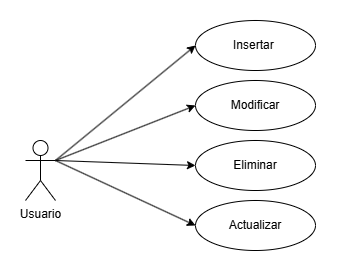

The diagram above was exported from draw.io. Its source (the exported page's mxGraphModel, read from the mxfile embedded in the PNG):
<mxGraphModel dx="750" dy="373" grid="1" gridSize="10" guides="1" tooltips="1" connect="1" arrows="1" fold="1" page="1" pageScale="1" pageWidth="2336" pageHeight="1654" math="0" shadow="0">
  <root>
    <mxCell id="0" />
    <mxCell id="1" parent="0" />
    <mxCell id="BO8Fcs4cgI1VCewhqYsc-1" value="Usuario" style="shape=umlActor;verticalLabelPosition=bottom;verticalAlign=top;html=1;outlineConnect=0;" vertex="1" parent="1">
      <mxGeometry x="320" y="240" width="30" height="60" as="geometry" />
    </mxCell>
    <mxCell id="BO8Fcs4cgI1VCewhqYsc-2" value="" style="endArrow=classic;html=1;rounded=0;exitX=1;exitY=0.3333333333333333;exitDx=0;exitDy=0;exitPerimeter=0;entryX=0;entryY=0.5;entryDx=0;entryDy=0;" edge="1" parent="1" source="BO8Fcs4cgI1VCewhqYsc-1" target="BO8Fcs4cgI1VCewhqYsc-3">
      <mxGeometry width="50" height="50" relative="1" as="geometry">
        <mxPoint x="400" y="260" as="sourcePoint" />
        <mxPoint x="440" y="160" as="targetPoint" />
      </mxGeometry>
    </mxCell>
    <mxCell id="BO8Fcs4cgI1VCewhqYsc-3" value="Insertar&amp;nbsp;" style="ellipse;whiteSpace=wrap;html=1;" vertex="1" parent="1">
      <mxGeometry x="490" y="120" width="120" height="50" as="geometry" />
    </mxCell>
    <mxCell id="BO8Fcs4cgI1VCewhqYsc-4" value="" style="endArrow=classic;html=1;rounded=0;exitX=1;exitY=0.3333333333333333;exitDx=0;exitDy=0;exitPerimeter=0;entryX=0;entryY=0.5;entryDx=0;entryDy=0;" edge="1" parent="1" target="BO8Fcs4cgI1VCewhqYsc-5" source="BO8Fcs4cgI1VCewhqYsc-1">
      <mxGeometry width="50" height="50" relative="1" as="geometry">
        <mxPoint x="360" y="270" as="sourcePoint" />
        <mxPoint x="450" y="170" as="targetPoint" />
      </mxGeometry>
    </mxCell>
    <mxCell id="BO8Fcs4cgI1VCewhqYsc-5" value="Eliminar" style="ellipse;whiteSpace=wrap;html=1;" vertex="1" parent="1">
      <mxGeometry x="490" y="240" width="120" height="50" as="geometry" />
    </mxCell>
    <mxCell id="BO8Fcs4cgI1VCewhqYsc-6" value="" style="endArrow=classic;html=1;rounded=0;exitX=1;exitY=0.3333333333333333;exitDx=0;exitDy=0;exitPerimeter=0;entryX=0;entryY=0.5;entryDx=0;entryDy=0;" edge="1" parent="1" target="BO8Fcs4cgI1VCewhqYsc-7" source="BO8Fcs4cgI1VCewhqYsc-1">
      <mxGeometry width="50" height="50" relative="1" as="geometry">
        <mxPoint x="380" y="360" as="sourcePoint" />
        <mxPoint x="470" y="260" as="targetPoint" />
      </mxGeometry>
    </mxCell>
    <mxCell id="BO8Fcs4cgI1VCewhqYsc-7" value="Actualizar" style="ellipse;whiteSpace=wrap;html=1;" vertex="1" parent="1">
      <mxGeometry x="490" y="300" width="120" height="50" as="geometry" />
    </mxCell>
    <mxCell id="BO8Fcs4cgI1VCewhqYsc-8" value="" style="endArrow=classic;html=1;rounded=0;exitX=1;exitY=0.3333333333333333;exitDx=0;exitDy=0;exitPerimeter=0;entryX=0;entryY=0.5;entryDx=0;entryDy=0;" edge="1" parent="1" target="BO8Fcs4cgI1VCewhqYsc-9" source="BO8Fcs4cgI1VCewhqYsc-1">
      <mxGeometry width="50" height="50" relative="1" as="geometry">
        <mxPoint x="360" y="280" as="sourcePoint" />
        <mxPoint x="450" y="180" as="targetPoint" />
      </mxGeometry>
    </mxCell>
    <mxCell id="BO8Fcs4cgI1VCewhqYsc-9" value="Modificar" style="ellipse;whiteSpace=wrap;html=1;" vertex="1" parent="1">
      <mxGeometry x="490" y="180" width="120" height="50" as="geometry" />
    </mxCell>
  </root>
</mxGraphModel>